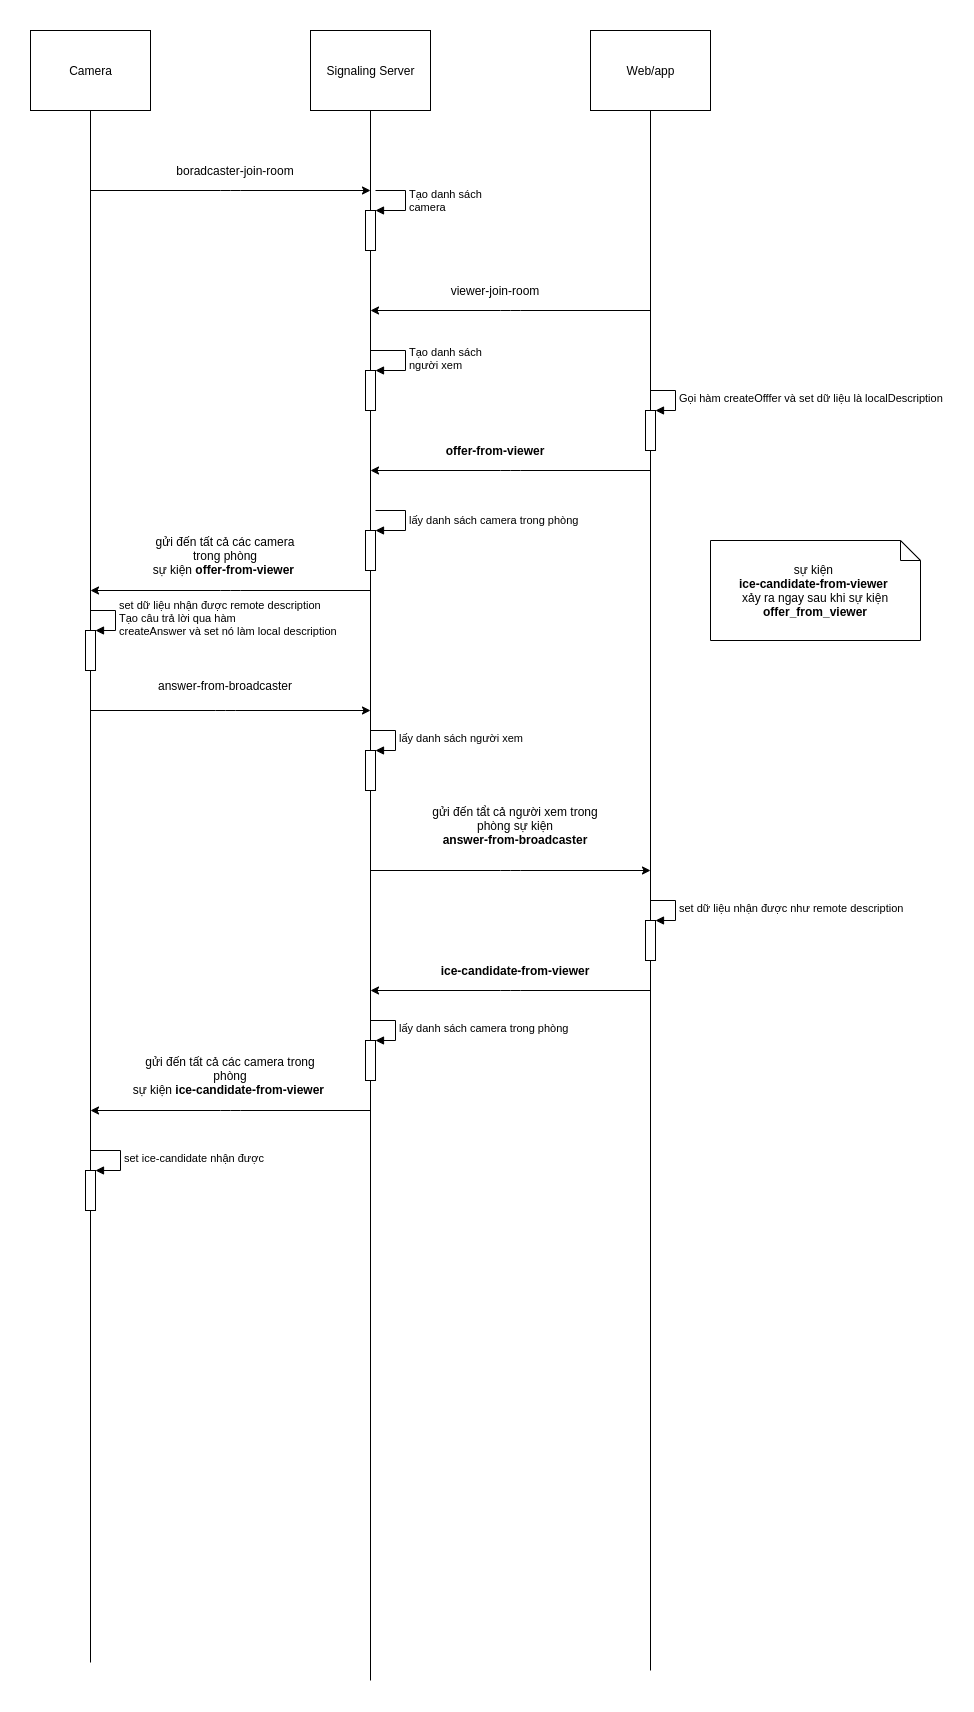

The diagram above was exported from draw.io. Its source (the exported page's mxGraphModel, read from the mxfile embedded in the PNG):
<mxGraphModel dx="1350" dy="774" grid="1" gridSize="10" guides="1" tooltips="1" connect="1" arrows="1" fold="1" page="1" pageScale="1" pageWidth="850" pageHeight="1100" math="0" shadow="0">
  <root>
    <mxCell id="0" />
    <mxCell id="1" parent="0" />
    <mxCell id="0c_JioSjcEP9smjUFt2Q-6" style="edgeStyle=orthogonalEdgeStyle;rounded=0;orthogonalLoop=1;jettySize=auto;html=1;endArrow=none;endFill=0;" edge="1" parent="1" source="0c_JioSjcEP9smjUFt2Q-3">
      <mxGeometry relative="1" as="geometry">
        <mxPoint x="180" y="1672" as="targetPoint" />
      </mxGeometry>
    </mxCell>
    <mxCell id="0c_JioSjcEP9smjUFt2Q-3" value="Camera" style="html=1;" vertex="1" parent="1">
      <mxGeometry x="120" y="40" width="120" height="80" as="geometry" />
    </mxCell>
    <mxCell id="0c_JioSjcEP9smjUFt2Q-7" style="edgeStyle=orthogonalEdgeStyle;rounded=0;orthogonalLoop=1;jettySize=auto;html=1;endArrow=none;endFill=0;" edge="1" parent="1" source="0c_JioSjcEP9smjUFt2Q-4">
      <mxGeometry relative="1" as="geometry">
        <mxPoint x="460" y="1690" as="targetPoint" />
      </mxGeometry>
    </mxCell>
    <mxCell id="0c_JioSjcEP9smjUFt2Q-4" value="Signaling Server" style="html=1;" vertex="1" parent="1">
      <mxGeometry x="400" y="40" width="120" height="80" as="geometry" />
    </mxCell>
    <mxCell id="0c_JioSjcEP9smjUFt2Q-8" style="edgeStyle=orthogonalEdgeStyle;rounded=0;orthogonalLoop=1;jettySize=auto;html=1;endArrow=none;endFill=0;" edge="1" parent="1" source="0c_JioSjcEP9smjUFt2Q-5">
      <mxGeometry relative="1" as="geometry">
        <mxPoint x="740" y="1680" as="targetPoint" />
      </mxGeometry>
    </mxCell>
    <mxCell id="0c_JioSjcEP9smjUFt2Q-5" value="Web/app" style="html=1;" vertex="1" parent="1">
      <mxGeometry x="680" y="40" width="120" height="80" as="geometry" />
    </mxCell>
    <mxCell id="0c_JioSjcEP9smjUFt2Q-9" value="" style="endArrow=classic;html=1;" edge="1" parent="1">
      <mxGeometry width="50" height="50" relative="1" as="geometry">
        <mxPoint x="180" y="200" as="sourcePoint" />
        <mxPoint x="460" y="200" as="targetPoint" />
        <Array as="points">
          <mxPoint x="320" y="200" />
        </Array>
      </mxGeometry>
    </mxCell>
    <mxCell id="0c_JioSjcEP9smjUFt2Q-10" value="boradcaster-join-room" style="text;html=1;strokeColor=none;fillColor=none;align=center;verticalAlign=middle;whiteSpace=wrap;rounded=0;" vertex="1" parent="1">
      <mxGeometry x="240" y="170" width="170" height="20" as="geometry" />
    </mxCell>
    <mxCell id="0c_JioSjcEP9smjUFt2Q-11" value="" style="html=1;points=[];perimeter=orthogonalPerimeter;" vertex="1" parent="1">
      <mxGeometry x="455" y="220" width="10" height="40" as="geometry" />
    </mxCell>
    <mxCell id="0c_JioSjcEP9smjUFt2Q-12" value="Tạo danh sách&lt;br&gt;camera" style="edgeStyle=orthogonalEdgeStyle;html=1;align=left;spacingLeft=2;endArrow=block;rounded=0;entryX=1;entryY=0;" edge="1" target="0c_JioSjcEP9smjUFt2Q-11" parent="1">
      <mxGeometry relative="1" as="geometry">
        <mxPoint x="465" y="200" as="sourcePoint" />
        <Array as="points">
          <mxPoint x="495" y="200" />
        </Array>
      </mxGeometry>
    </mxCell>
    <mxCell id="0c_JioSjcEP9smjUFt2Q-13" value="" style="endArrow=none;html=1;startArrow=classic;startFill=1;endFill=0;" edge="1" parent="1">
      <mxGeometry width="50" height="50" relative="1" as="geometry">
        <mxPoint x="460" y="320" as="sourcePoint" />
        <mxPoint x="740" y="320" as="targetPoint" />
        <Array as="points">
          <mxPoint x="600" y="320" />
        </Array>
      </mxGeometry>
    </mxCell>
    <mxCell id="0c_JioSjcEP9smjUFt2Q-14" value="viewer-join-room" style="text;html=1;strokeColor=none;fillColor=none;align=center;verticalAlign=middle;whiteSpace=wrap;rounded=0;" vertex="1" parent="1">
      <mxGeometry x="500" y="290" width="170" height="20" as="geometry" />
    </mxCell>
    <mxCell id="0c_JioSjcEP9smjUFt2Q-21" value="" style="html=1;points=[];perimeter=orthogonalPerimeter;" vertex="1" parent="1">
      <mxGeometry x="455" y="380" width="10" height="40" as="geometry" />
    </mxCell>
    <mxCell id="0c_JioSjcEP9smjUFt2Q-22" value="Tạo danh sách&lt;br&gt;người xem" style="edgeStyle=orthogonalEdgeStyle;html=1;align=left;spacingLeft=2;endArrow=block;rounded=0;entryX=1;entryY=0;" edge="1" target="0c_JioSjcEP9smjUFt2Q-21" parent="1">
      <mxGeometry relative="1" as="geometry">
        <mxPoint x="460" y="360" as="sourcePoint" />
        <Array as="points">
          <mxPoint x="495" y="360" />
        </Array>
      </mxGeometry>
    </mxCell>
    <mxCell id="0c_JioSjcEP9smjUFt2Q-23" value="" style="endArrow=none;html=1;startArrow=classic;startFill=1;endFill=0;" edge="1" parent="1">
      <mxGeometry width="50" height="50" relative="1" as="geometry">
        <mxPoint x="460" y="480" as="sourcePoint" />
        <mxPoint x="740" y="480" as="targetPoint" />
        <Array as="points">
          <mxPoint x="600" y="480" />
        </Array>
      </mxGeometry>
    </mxCell>
    <mxCell id="0c_JioSjcEP9smjUFt2Q-25" value="&lt;b&gt;offer-from-viewer&lt;/b&gt;" style="text;html=1;strokeColor=none;fillColor=none;align=center;verticalAlign=middle;whiteSpace=wrap;rounded=0;" vertex="1" parent="1">
      <mxGeometry x="500" y="450" width="170" height="20" as="geometry" />
    </mxCell>
    <mxCell id="0c_JioSjcEP9smjUFt2Q-28" value="" style="html=1;points=[];perimeter=orthogonalPerimeter;" vertex="1" parent="1">
      <mxGeometry x="455" y="540" width="10" height="40" as="geometry" />
    </mxCell>
    <mxCell id="0c_JioSjcEP9smjUFt2Q-29" value="lấy danh sách camera trong phòng" style="edgeStyle=orthogonalEdgeStyle;html=1;align=left;spacingLeft=2;endArrow=block;rounded=0;entryX=1;entryY=0;" edge="1" target="0c_JioSjcEP9smjUFt2Q-28" parent="1">
      <mxGeometry relative="1" as="geometry">
        <mxPoint x="465" y="520" as="sourcePoint" />
        <Array as="points">
          <mxPoint x="495" y="520" />
        </Array>
      </mxGeometry>
    </mxCell>
    <mxCell id="0c_JioSjcEP9smjUFt2Q-30" value="" style="endArrow=none;html=1;startArrow=classic;startFill=1;endFill=0;" edge="1" parent="1">
      <mxGeometry width="50" height="50" relative="1" as="geometry">
        <mxPoint x="180" y="600" as="sourcePoint" />
        <mxPoint x="460" y="600" as="targetPoint" />
        <Array as="points">
          <mxPoint x="320" y="600" />
        </Array>
      </mxGeometry>
    </mxCell>
    <mxCell id="0c_JioSjcEP9smjUFt2Q-31" value="gửi đến tất cả các camera trong phòng&lt;br&gt;sự kiện &lt;b&gt;offer-from-viewer&lt;/b&gt;&amp;nbsp;" style="text;html=1;strokeColor=none;fillColor=none;align=center;verticalAlign=middle;whiteSpace=wrap;rounded=0;" vertex="1" parent="1">
      <mxGeometry x="230" y="540" width="170" height="50" as="geometry" />
    </mxCell>
    <mxCell id="0c_JioSjcEP9smjUFt2Q-32" value="" style="endArrow=classic;html=1;startArrow=none;startFill=0;endFill=1;" edge="1" parent="1">
      <mxGeometry width="50" height="50" relative="1" as="geometry">
        <mxPoint x="460" y="880" as="sourcePoint" />
        <mxPoint x="740" y="880" as="targetPoint" />
        <Array as="points">
          <mxPoint x="600" y="880" />
        </Array>
      </mxGeometry>
    </mxCell>
    <mxCell id="0c_JioSjcEP9smjUFt2Q-39" value="sự kiện &lt;br&gt;&lt;b&gt;ice-candidate-from-viewer &lt;/b&gt;&lt;br&gt;xảy ra ngay sau khi sự kiện&lt;b&gt; offer_from_viewer&lt;/b&gt;" style="shape=note;size=20;whiteSpace=wrap;html=1;" vertex="1" parent="1">
      <mxGeometry x="800" y="550" width="210" height="100" as="geometry" />
    </mxCell>
    <mxCell id="0c_JioSjcEP9smjUFt2Q-49" value="" style="html=1;points=[];perimeter=orthogonalPerimeter;" vertex="1" parent="1">
      <mxGeometry x="175" y="640" width="10" height="40" as="geometry" />
    </mxCell>
    <mxCell id="0c_JioSjcEP9smjUFt2Q-50" value="set dữ liệu nhận được remote description&lt;br&gt;Tạo câu trả lời qua hàm&amp;nbsp;&lt;br&gt;createAnswer và set nó làm local description" style="edgeStyle=orthogonalEdgeStyle;html=1;align=left;spacingLeft=2;endArrow=block;rounded=0;entryX=1;entryY=0;" edge="1" target="0c_JioSjcEP9smjUFt2Q-49" parent="1">
      <mxGeometry relative="1" as="geometry">
        <mxPoint x="180" y="620" as="sourcePoint" />
        <Array as="points">
          <mxPoint x="205" y="620" />
        </Array>
      </mxGeometry>
    </mxCell>
    <mxCell id="0c_JioSjcEP9smjUFt2Q-51" value="" style="endArrow=classic;html=1;startArrow=none;startFill=0;endFill=1;" edge="1" parent="1">
      <mxGeometry width="50" height="50" relative="1" as="geometry">
        <mxPoint x="180" y="720" as="sourcePoint" />
        <mxPoint x="460" y="720" as="targetPoint" />
        <Array as="points">
          <mxPoint x="315" y="720" />
        </Array>
      </mxGeometry>
    </mxCell>
    <mxCell id="0c_JioSjcEP9smjUFt2Q-52" value="answer-from-broadcaster" style="text;html=1;strokeColor=none;fillColor=none;align=center;verticalAlign=middle;whiteSpace=wrap;rounded=0;" vertex="1" parent="1">
      <mxGeometry x="230" y="680" width="170" height="30" as="geometry" />
    </mxCell>
    <mxCell id="0c_JioSjcEP9smjUFt2Q-55" value="" style="html=1;points=[];perimeter=orthogonalPerimeter;" vertex="1" parent="1">
      <mxGeometry x="455" y="760" width="10" height="40" as="geometry" />
    </mxCell>
    <mxCell id="0c_JioSjcEP9smjUFt2Q-56" value="lấy danh sách người xem" style="edgeStyle=orthogonalEdgeStyle;html=1;align=left;spacingLeft=2;endArrow=block;rounded=0;entryX=1;entryY=0;" edge="1" target="0c_JioSjcEP9smjUFt2Q-55" parent="1">
      <mxGeometry relative="1" as="geometry">
        <mxPoint x="460" y="740" as="sourcePoint" />
        <Array as="points">
          <mxPoint x="485" y="740" />
        </Array>
      </mxGeometry>
    </mxCell>
    <mxCell id="0c_JioSjcEP9smjUFt2Q-57" value="gửi đến tẩt cả người xem trong phòng sự kiện&lt;br&gt;&lt;b&gt;answer-from-broadcaster&lt;/b&gt;" style="text;html=1;strokeColor=none;fillColor=none;align=center;verticalAlign=middle;whiteSpace=wrap;rounded=0;" vertex="1" parent="1">
      <mxGeometry x="520" y="800" width="170" height="70" as="geometry" />
    </mxCell>
    <mxCell id="0c_JioSjcEP9smjUFt2Q-58" value="" style="endArrow=none;html=1;startArrow=classic;startFill=1;endFill=0;" edge="1" parent="1">
      <mxGeometry width="50" height="50" relative="1" as="geometry">
        <mxPoint x="460" y="1000" as="sourcePoint" />
        <mxPoint x="740" y="1000" as="targetPoint" />
        <Array as="points">
          <mxPoint x="600" y="1000" />
        </Array>
      </mxGeometry>
    </mxCell>
    <mxCell id="0c_JioSjcEP9smjUFt2Q-59" value="&lt;b&gt;ice-candidate-from-viewer&lt;/b&gt;" style="text;html=1;strokeColor=none;fillColor=none;align=center;verticalAlign=middle;whiteSpace=wrap;rounded=0;" vertex="1" parent="1">
      <mxGeometry x="520" y="970" width="170" height="20" as="geometry" />
    </mxCell>
    <mxCell id="0c_JioSjcEP9smjUFt2Q-60" value="" style="html=1;points=[];perimeter=orthogonalPerimeter;" vertex="1" parent="1">
      <mxGeometry x="455" y="1050" width="10" height="40" as="geometry" />
    </mxCell>
    <mxCell id="0c_JioSjcEP9smjUFt2Q-61" value="lấy danh sách camera trong phòng" style="edgeStyle=orthogonalEdgeStyle;html=1;align=left;spacingLeft=2;endArrow=block;rounded=0;entryX=1;entryY=0;" edge="1" target="0c_JioSjcEP9smjUFt2Q-60" parent="1">
      <mxGeometry relative="1" as="geometry">
        <mxPoint x="460" y="1030" as="sourcePoint" />
        <Array as="points">
          <mxPoint x="460" y="1030" />
          <mxPoint x="485" y="1030" />
          <mxPoint x="485" y="1050" />
        </Array>
      </mxGeometry>
    </mxCell>
    <mxCell id="0c_JioSjcEP9smjUFt2Q-62" value="" style="html=1;points=[];perimeter=orthogonalPerimeter;" vertex="1" parent="1">
      <mxGeometry x="735" y="930" width="10" height="40" as="geometry" />
    </mxCell>
    <mxCell id="0c_JioSjcEP9smjUFt2Q-63" value="set dữ liệu nhận được như remote description&amp;nbsp;" style="edgeStyle=orthogonalEdgeStyle;html=1;align=left;spacingLeft=2;endArrow=block;rounded=0;entryX=1;entryY=0;" edge="1" target="0c_JioSjcEP9smjUFt2Q-62" parent="1">
      <mxGeometry relative="1" as="geometry">
        <mxPoint x="740" y="910" as="sourcePoint" />
        <Array as="points">
          <mxPoint x="765" y="910" />
        </Array>
      </mxGeometry>
    </mxCell>
    <mxCell id="0c_JioSjcEP9smjUFt2Q-64" value="" style="html=1;points=[];perimeter=orthogonalPerimeter;" vertex="1" parent="1">
      <mxGeometry x="735" y="420" width="10" height="40" as="geometry" />
    </mxCell>
    <mxCell id="0c_JioSjcEP9smjUFt2Q-65" value="Gọi hàm createOfffer và set dữ liệu là localDescription" style="edgeStyle=orthogonalEdgeStyle;html=1;align=left;spacingLeft=2;endArrow=block;rounded=0;entryX=1;entryY=0;" edge="1" target="0c_JioSjcEP9smjUFt2Q-64" parent="1">
      <mxGeometry relative="1" as="geometry">
        <mxPoint x="740" y="400" as="sourcePoint" />
        <Array as="points">
          <mxPoint x="765" y="400" />
        </Array>
      </mxGeometry>
    </mxCell>
    <mxCell id="0c_JioSjcEP9smjUFt2Q-66" value="" style="endArrow=none;html=1;startArrow=classic;startFill=1;endFill=0;" edge="1" parent="1">
      <mxGeometry width="50" height="50" relative="1" as="geometry">
        <mxPoint x="180" y="1120" as="sourcePoint" />
        <mxPoint x="460" y="1120" as="targetPoint" />
        <Array as="points">
          <mxPoint x="320" y="1120" />
        </Array>
      </mxGeometry>
    </mxCell>
    <mxCell id="0c_JioSjcEP9smjUFt2Q-67" value="gửi đến tất cả các camera trong phòng&lt;br&gt;sự kiện &lt;b&gt;ice-candidate-from-viewer&amp;nbsp;&lt;/b&gt;" style="text;html=1;strokeColor=none;fillColor=none;align=center;verticalAlign=middle;whiteSpace=wrap;rounded=0;" vertex="1" parent="1">
      <mxGeometry x="220" y="1060" width="200" height="50" as="geometry" />
    </mxCell>
    <mxCell id="0c_JioSjcEP9smjUFt2Q-68" value="" style="html=1;points=[];perimeter=orthogonalPerimeter;" vertex="1" parent="1">
      <mxGeometry x="175" y="1180" width="10" height="40" as="geometry" />
    </mxCell>
    <mxCell id="0c_JioSjcEP9smjUFt2Q-69" value="set ice-candidate nhận được" style="edgeStyle=orthogonalEdgeStyle;html=1;align=left;spacingLeft=2;endArrow=block;rounded=0;entryX=1;entryY=0;" edge="1" target="0c_JioSjcEP9smjUFt2Q-68" parent="1">
      <mxGeometry relative="1" as="geometry">
        <mxPoint x="180" y="1160" as="sourcePoint" />
        <Array as="points">
          <mxPoint x="210" y="1160" />
        </Array>
      </mxGeometry>
    </mxCell>
  </root>
</mxGraphModel>